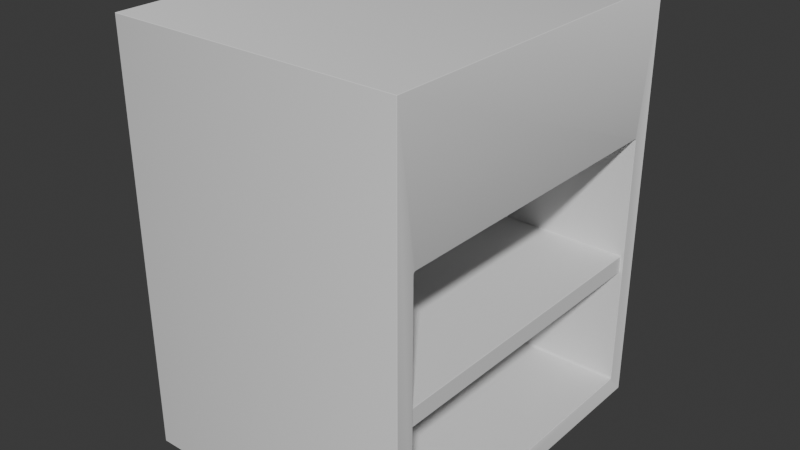 # Source: prop_nightstand2.blend  (saved by Blender 4.2.66; exported with 4.5.12 LTS)
import bpy
from mathutils import Matrix  # noqa: F401  (used for matrix-valued properties, if any)

bpy.ops.wm.read_factory_settings(use_empty=True)
scene = bpy.context.scene
scene.name = 'Scene'

# ---- collections
col_collection = bpy.data.collections.new('Collection'); scene.collection.children.link(col_collection)
col_boolean_cutters = bpy.data.collections.new('boolean_cutters'); scene.collection.children.link(col_boolean_cutters)
col_boolean_cutters.hide_render = True

# ---- node groups
ng_smooth_by_angle = bpy.data.node_groups.new('Smooth by Angle', 'GeometryNodeTree')
_s = ng_smooth_by_angle.interface.new_socket(name='Mesh', in_out='OUTPUT', socket_type='NodeSocketGeometry')
_s = ng_smooth_by_angle.interface.new_socket(name='Mesh', in_out='INPUT', socket_type='NodeSocketGeometry')
_s = ng_smooth_by_angle.interface.new_socket(name='Angle', in_out='INPUT', socket_type='NodeSocketFloat')
_s.subtype = 'ANGLE'
_s.default_value = 0.5236
_s.min_value = 0.0
_s.max_value = 3.142
_s.description = 'Maximum face angle for smooth edges'
_s = ng_smooth_by_angle.interface.new_socket(name='Ignore Sharpness', in_out='INPUT', socket_type='NodeSocketBool')
_s.force_non_field = True
ng_smooth_by_angle.description = 'Set the sharpness of mesh edges based on the angle between the neighboring faces'
ng_smooth_by_angle.is_modifier = True
_N = ng_smooth_by_angle.nodes; _L = ng_smooth_by_angle.links
n0 = _N.new('GeometryNodeSetShadeSmooth'); n0.name = 'Set Shade Smooth'; n0.location = (120, -80)
n0.domain = 'EDGE'
n1 = _N.new('GeometryNodeSetShadeSmooth'); n1.name = 'Set Shade Smooth.001'; n1.location = (300, -80)
n2 = _N.new('NodeGroupOutput'); n2.name = 'Group Output'; n2.location = (480, -80)
n3 = _N.new('GeometryNodeInputMeshEdgeAngle'); n3.name = 'Edge Angle'; n3.location = (-440, -240)
n4 = _N.new('NodeGroupInput'); n4.name = 'Group Input'; n4.location = (-80, -80)
n5 = _N.new('GeometryNodeInputEdgeSmooth'); n5.name = 'Is Edge Smooth'; n5.location = (-260, -120)
n6 = _N.new('GeometryNodeInputShadeSmooth'); n6.name = 'Is Shade Smooth'; n6.location = (-440, -397)
n7 = _N.new('FunctionNodeCompare'); n7.name = 'Compare'; n7.location = (-260, -260)
n7.operation = 'LESS_EQUAL'
n7.inputs[6].default_value = (0.0, 0.0, 0.0, 0.0)
n7.inputs[7].default_value = (0.0, 0.0, 0.0, 0.0)
n8 = _N.new('FunctionNodeBooleanMath'); n8.name = 'Boolean Math.001'; n8.location = (-80, -260)
n9 = _N.new('NodeGroupInput'); n9.name = 'Group Input.001'; n9.location = (-440, -329)
n10 = _N.new('NodeGroupInput'); n10.name = 'Group Input.002'; n10.location = (-259, -189)
n11 = _N.new('FunctionNodeBooleanMath'); n11.name = 'Boolean Math'; n11.location = (-80, -149)
n11.operation = 'OR'
n12 = _N.new('FunctionNodeBooleanMath'); n12.name = 'Boolean Math.002'; n12.location = (-260, -380)
n12.operation = 'OR'
n13 = _N.new('NodeGroupInput'); n13.name = 'Group Input.003'; n13.location = (-440, -460)
_L.new(n3.outputs[0], n7.inputs[0])
_L.new(n1.outputs[0], n2.inputs[0])
_L.new(n9.outputs[1], n7.inputs[1])
_L.new(n7.outputs[0], n8.inputs[0])
_L.new(n4.outputs[0], n0.inputs[0])
_L.new(n0.outputs[0], n1.inputs[0])
_L.new(n8.outputs[0], n0.inputs[2])
_L.new(n10.outputs[2], n11.inputs[1])
_L.new(n5.outputs[0], n11.inputs[0])
_L.new(n11.outputs[0], n0.inputs[1])
_L.new(n13.outputs[2], n12.inputs[1])
_L.new(n6.outputs[0], n12.inputs[0])
_L.new(n12.outputs[0], n8.inputs[1])
n2.is_active_output = True

# ---- world
world_world = bpy.data.worlds.new('World'); scene.world = world_world
world_world.use_nodes = True; world_world.node_tree.nodes.clear()
_N = world_world.node_tree.nodes; _L = world_world.node_tree.links
n0 = _N.new('ShaderNodeOutputWorld'); n0.name = 'World Output'; n0.location = (300, 300)
n1 = _N.new('ShaderNodeBackground'); n1.name = 'Background'; n1.location = (10, 300)
n1.inputs[0].default_value = (0.05088, 0.05088, 0.05088, 1.0)
_L.new(n1.outputs[0], n0.inputs[0])
n0.is_active_output = True
world_world.color = (0.05088, 0.05088, 0.05088)
world_world.sun_shadow_jitter_overblur = 0.0

# ---- meshes
me_cube_001 = bpy.data.meshes.new('Cube.001')
me_cube_001.from_pydata([(-3.556, -4.345, -5.161), (-3.556, -4.345, 5.161), (-3.556, 4.345, -5.161), (-3.556, 4.345, 5.161), (3.556, -4.345, -5.161), (3.556, -4.345, 5.161), (3.556, 4.345, -5.161), (3.556, 4.345, 5.161)], [], [(0, 1, 3, 2), (2, 3, 7, 6), (6, 7, 5, 4), (4, 5, 1, 0), (2, 6, 4, 0), (7, 3, 1, 5)])
me_cube_001.polygons.foreach_set('use_smooth', [True] * 6)
_uv = me_cube_001.uv_layers.new(name='UVMap')
_uv.uv.foreach_set('vector', [0.375, 0.0, 0.625, 0.0, 0.625, 0.25, 0.375, 0.25, 0.375, 0.25, 0.625, 0.25, 0.625, 0.5, 0.375, 0.5, 0.375, 0.5, 0.625, 0.5, 0.625, 0.75, 0.375, 0.75, 0.375, 0.75, 0.625, 0.75, 0.625, 1.0, 0.375, 1.0, 0.125, 0.5, 0.375, 0.5, 0.375, 0.75, 0.125, 0.75, 0.625, 0.5, 0.875, 0.5, 0.875, 0.75, 0.625, 0.75])
me_cube_001.update()
me_cube_002 = bpy.data.meshes.new('Cube.002')
me_cube_002.from_pydata([(-1.0, -1.0, -1.0), (-1.0, -1.0, 1.0), (-1.0, 1.0, -1.0), (-1.0, 1.0, 1.0), (1.156, -1.0, -1.0), (1.156, -1.0, 1.0), (1.156, 1.0, -1.0), (1.156, 1.0, 1.0)], [], [(0, 1, 3, 2), (2, 3, 7, 6), (6, 7, 5, 4), (4, 5, 1, 0), (2, 6, 4, 0), (7, 3, 1, 5)])
_uv = me_cube_002.uv_layers.new(name='UVMap')
_uv.uv.foreach_set('vector', [0.375, 0.0, 0.625, 0.0, 0.625, 0.25, 0.375, 0.25, 0.375, 0.25, 0.625, 0.25, 0.625, 0.5, 0.375, 0.5, 0.375, 0.5, 0.625, 0.5, 0.625, 0.75, 0.375, 0.75, 0.375, 0.75, 0.625, 0.75, 0.625, 1.0, 0.375, 1.0, 0.125, 0.5, 0.375, 0.5, 0.375, 0.75, 0.125, 0.75, 0.625, 0.5, 0.875, 0.5, 0.875, 0.75, 0.625, 0.75])
me_cube_002.update()
me_cube_004 = bpy.data.meshes.new('Cube.004')
me_cube_004.from_pydata([(-1.0, -1.0, -1.0), (-1.0, -1.0, 1.0), (-1.0, 1.0, -1.0), (-1.0, 1.0, 1.0), (1.0, -1.0, -1.0), (1.0, -1.0, 1.0), (1.0, 1.0, -1.0), (1.0, 1.0, 1.0)], [], [(0, 1, 3, 2), (2, 3, 7, 6), (6, 7, 5, 4), (4, 5, 1, 0), (2, 6, 4, 0), (7, 3, 1, 5)])
_uv = me_cube_004.uv_layers.new(name='UVMap')
_uv.uv.foreach_set('vector', [0.375, 0.0, 0.625, 0.0, 0.625, 0.25, 0.375, 0.25, 0.375, 0.25, 0.625, 0.25, 0.625, 0.5, 0.375, 0.5, 0.375, 0.5, 0.625, 0.5, 0.625, 0.75, 0.375, 0.75, 0.375, 0.75, 0.625, 0.75, 0.625, 1.0, 0.375, 1.0, 0.125, 0.5, 0.375, 0.5, 0.375, 0.75, 0.125, 0.75, 0.625, 0.5, 0.875, 0.5, 0.875, 0.75, 0.625, 0.75])
me_cube_004.update()

# ---- objects
ob_cube = bpy.data.objects.new('Cube', me_cube_001)
ob_cut = bpy.data.objects.new('cut', me_cube_002)
ob_cube_001 = bpy.data.objects.new('Cube.001', me_cube_004)

# ---- transforms, parenting, visibility, modifiers, constraints
ob_cube.location = (0.0, 0.0, 7.53)
_m = ob_cube.modifiers.new('boolean_cut', 'BOOLEAN')
_m.object = ob_cut
_m.solver = 'FAST'
_m = ob_cube.modifiers.new('boolean_Cube.001', 'BOOLEAN')
_m.object = ob_cube_001
_m.operation = 'UNION'
_m.solver = 'FAST'
_m = ob_cube.modifiers.new('Bevel', 'BEVEL')
_m.width = 0.03
_m.width_pct = 0.03
_m.segments = 3
_m.harden_normals = True
_m = ob_cube.modifiers.new('Smooth by Angle', 'NODES')
_m.node_group = ng_smooth_by_angle
_m.show_group_selector = False
ob_cut.parent = ob_cube
ob_cut.matrix_parent_inverse = Matrix(((1.0, -0.0, 0.0, -0.0), (-0.0, 1.0, -0.0, 0.0), (0.0, -0.0, 1.0, -7.53), (-0.0, 0.0, -0.0, 1.0)))
ob_cut.location = (0.0, 0.0, 6.095)
ob_cut.scale = (3.266, 3.894, 3.212)
ob_cut.hide_render = True
ob_cut.visible_camera = False
ob_cut.visible_diffuse = False
ob_cut.visible_glossy = False
ob_cut.visible_transmission = False
ob_cut.visible_volume_scatter = False
ob_cut.visible_shadow = False
ob_cut.display_type = 'BOUNDS'
_m = ob_cut.modifiers.new('Bevel', 'BEVEL')
_m.width = 0.018
_m.width_pct = 0.018
_m.segments = 3
_m.harden_normals = True
ob_cube_001.parent = ob_cube
ob_cube_001.matrix_parent_inverse = Matrix(((1.0, -0.0, 0.0, -0.0), (-0.0, 1.0, -0.0, 0.0), (0.0, -0.0, 1.0, -7.53), (-0.0, 0.0, -0.0, 1.0)))
ob_cube_001.location = (0.0, 0.0, 6.096)
ob_cube_001.scale = (3.476, 4.173, 0.219)
ob_cube_001.hide_render = True
ob_cube_001.visible_camera = False
ob_cube_001.visible_diffuse = False
ob_cube_001.visible_glossy = False
ob_cube_001.visible_transmission = False
ob_cube_001.visible_volume_scatter = False
ob_cube_001.visible_shadow = False
ob_cube_001.display_type = 'BOUNDS'

# ---- collection membership
col_collection.objects.link(ob_cube)
col_collection.objects.link(ob_cut)
col_collection.objects.link(ob_cube_001)
col_boolean_cutters.objects.link(ob_cut)
col_boolean_cutters.objects.link(ob_cube_001)

# ---- scene / render settings (as saved in the file)
scene.frame_start = 1; scene.frame_end = 250; scene.frame_set(1)
scene.render.engine = 'BLENDER_EEVEE_NEXT'
bpy.context.view_layer.update()

# ---- added for rendering (the .blend has no active camera and no usable light): camera, sun
cam_auto = bpy.data.cameras.new('AutoCamera')
cam_auto.lens = 50.0
cam_auto.sensor_width = 36.0
cam_auto.clip_end = 1000.0
ob_auto_camera = bpy.data.objects.new('AutoCamera', cam_auto)
scene.collection.objects.link(ob_auto_camera)
ob_auto_camera.location = (14.1111, -16.9333, 18.8185)
ob_auto_camera.rotation_euler = (1.09748, -7.21219e-08, 0.694738)
scene.camera = ob_auto_camera
light_auto_sun = bpy.data.lights.new('AutoSun', 'SUN')
light_auto_sun.energy = 3.0
light_auto_sun.angle = 0.0523599
ob_auto_sun = bpy.data.objects.new('AutoSun', light_auto_sun)
scene.collection.objects.link(ob_auto_sun)
ob_auto_sun.rotation_euler = (0.872665, 0.174533, 0.523599)
bpy.context.view_layer.update()
